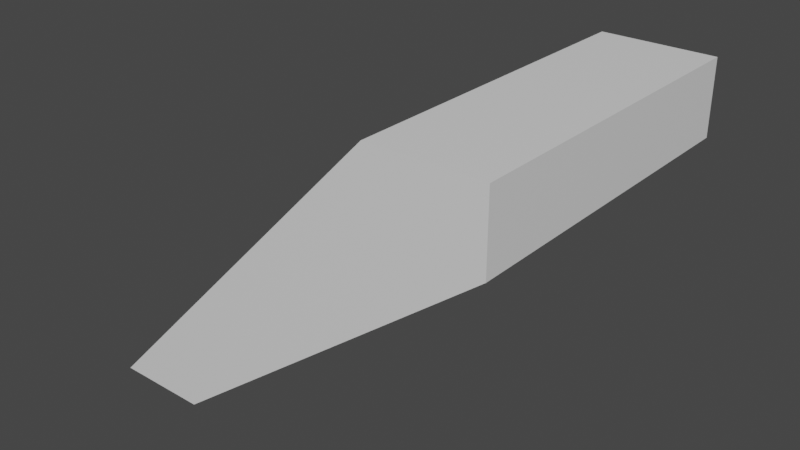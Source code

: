 # Source: Component2.blend  (saved by Blender 3.3.6; exported with 4.5.12 LTS)
import bpy
from mathutils import Matrix  # noqa: F401  (used for matrix-valued properties, if any)

bpy.ops.wm.read_factory_settings(use_empty=True)
scene = bpy.context.scene
scene.name = 'Scene'

# ---- collections
col_collection = bpy.data.collections.new('Collection'); scene.collection.children.link(col_collection)

# ---- materials (node trees are filled in below, after node groups)
mat_material = bpy.data.materials.new('Material')
mat_material.alpha_threshold = 0.0
mat_material.use_transparent_shadow = False
mat_material.roughness = 0.5
mat_material.line_color = (0.0, 0.0, 0.0, 1.0)

# ---- material node trees
mat_material.use_nodes = True; mat_material.node_tree.nodes.clear()
_N = mat_material.node_tree.nodes; _L = mat_material.node_tree.links
n0 = _N.new('ShaderNodeOutputMaterial'); n0.name = 'Material Output'; n0.location = (300, 300)
n1 = _N.new('ShaderNodeBsdfPrincipled'); n1.name = 'Principled BSDF'; n1.location = (10, 300)
n1.distribution = 'GGX'
n1.subsurface_method = 'RANDOM_WALK_SKIN'
n1.inputs[3].default_value = 1.45
n1.inputs[27].default_value = (0.0, 0.0, 0.0, 1.0)
n1.inputs[28].default_value = 1.0
_L.new(n1.outputs[0], n0.inputs[0])
n0.is_active_output = True

# ---- world
world_world = bpy.data.worlds.new('World'); scene.world = world_world
world_world.use_nodes = True; world_world.node_tree.nodes.clear()
_N = world_world.node_tree.nodes; _L = world_world.node_tree.links
n0 = _N.new('ShaderNodeOutputWorld'); n0.name = 'World Output'; n0.location = (300, 300)
n1 = _N.new('ShaderNodeBackground'); n1.name = 'Background'; n1.location = (10, 300)
n1.inputs[0].default_value = (0.05088, 0.05088, 0.05088, 1.0)
_L.new(n1.outputs[0], n0.inputs[0])
n0.is_active_output = True
world_world.color = (0.05088, 0.05088, 0.05088)
world_world.use_sun_shadow = False
world_world.sun_shadow_jitter_overblur = 0.0

# ---- meshes
me_cube = bpy.data.meshes.new('Cube')
me_cube.from_pydata([(-1.0, 3.0, 1.0), (-1.0, 5.0, 1.0), (1.0, 3.0, 3.0), (1.0, 5.0, 3.0), (-1.581, 3.0, 1.0), (0.32, 5.0, 3.0), (-1.0, 3.0, 1.61), (0.325, 3.0, 3.0), (-1.0, 5.0, 1.59), (-1.552, 5.0, 1.0), (1.0, 3.0, 2.55), (1.0, 5.0, 2.552)], [], [(0, 2, 7, 6), (1, 0, 4, 9), (0, 6, 4), (5, 7, 2, 3), (9, 8, 1), (2, 0, 10), (11, 1, 3), (3, 1, 8, 5), (10, 11, 3, 2)])
_uv = me_cube.uv_layers.new(name='UVMap')
_uv.uv.foreach_set('vector', [0.875, 0.5, 0.625, 0.5, 0.7094, 0.5, 0.875, 0.5, 0.625, 0.25, 0.625, 0.25, 0.625, 0.25, 0.625, 0.25, 0.875, 0.5, 0.875, 0.5, 0.875, 0.5, 0.71, 0.5, 0.7094, 0.5, 0.625, 0.5, 0.625, 0.5, 0.625, 0.25, 0.625, 0.25, 0.625, 0.25, 0.625, 0.5, 0.875, 0.5, 0.625, 0.5, 0.625, 0.5, 0.625, 0.25, 0.625, 0.5, 0.625, 0.5, 0.625, 0.25, 0.625, 0.25, 0.625, 0.415, 0.625, 0.5, 0.625, 0.5, 0.625, 0.5, 0.625, 0.5])
me_cube.materials.append(mat_material)
me_cube.use_mirror_vertex_groups = False
me_cube.update()

# ---- objects
ob_cube = bpy.data.objects.new('Cube', me_cube)

# ---- transforms, parenting, visibility, modifiers, constraints
ob_cube.location = (0.0, 0.0, 0.0)
ob_cube.lock_rotations_4d = False
ob_cube.empty_display_type = 'ARROWS'
ob_cube.lineart.crease_threshold = 0.0

# ---- collection membership
col_collection.objects.link(ob_cube)

# ---- scene / render settings (as saved in the file)
scene.frame_start = 1; scene.frame_end = 250; scene.frame_set(1)
scene.render.engine = 'BLENDER_EEVEE_NEXT'
scene.cycles.sampling_pattern = 'TABULATED_SOBOL'
scene.cycles.use_light_tree = False
scene.view_settings.view_transform = 'Filmic'
bpy.context.view_layer.update()

# ---- added for rendering (the .blend has no active camera and no usable light): camera, sun
cam_auto = bpy.data.cameras.new('AutoCamera')
cam_auto.lens = 50.0
cam_auto.sensor_width = 36.0
cam_auto.clip_end = 1000.0
ob_auto_camera = bpy.data.objects.new('AutoCamera', cam_auto)
scene.collection.objects.link(ob_auto_camera)
ob_auto_camera.location = (3.25227, -0.251579, 4.83439)
ob_auto_camera.rotation_euler = (1.09748, -7.21219e-08, 0.694738)
scene.camera = ob_auto_camera
light_auto_sun = bpy.data.lights.new('AutoSun', 'SUN')
light_auto_sun.energy = 3.0
light_auto_sun.angle = 0.0523599
ob_auto_sun = bpy.data.objects.new('AutoSun', light_auto_sun)
scene.collection.objects.link(ob_auto_sun)
ob_auto_sun.rotation_euler = (0.872665, 0.174533, 0.523599)
bpy.context.view_layer.update()

